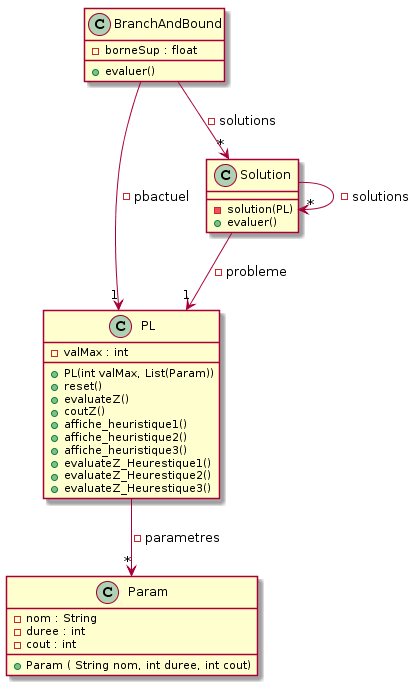

The diagram above was rendered by PlantUML. Its source (embedded in the PNG):
@startuml
class PL{
    - valMax : int
    + PL(int valMax, List(Param))
    + reset()
    + evaluateZ()
    + coutZ()
    + affiche_heuristique1()
    + affiche_heuristique2()
    + affiche_heuristique3()
    + evaluateZ_Heurestique1()
    + evaluateZ_Heurestique2()
    + evaluateZ_Heurestique3()
}

class Param{
    - nom : String
    - duree : int
    - cout : int
    + Param ( String nom, int duree, int cout)
}
 
class BranchAndBound{
    - borneSup : float
    + evaluer()
}

class Solution{
    - solution(PL)
    + evaluer()
}

PL  --> "*" Param : - parametres

BranchAndBound --> "*" Solution : - solutions
BranchAndBound --> "1" PL : - pbactuel

Solution --> "1" PL : - probleme
Solution --> "*" Solution : - solutions
@enduml